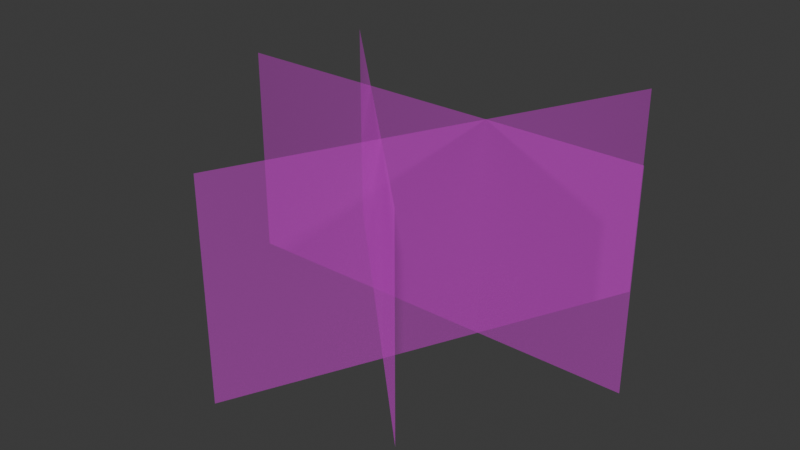 # Source: SM_Env_Grass_Med_Clump_01.blend  (saved by Blender 4.5.88; exported with 4.5.12 LTS)
import bpy
from mathutils import Matrix  # noqa: F401  (used for matrix-valued properties, if any)

bpy.ops.wm.read_factory_settings(use_empty=True)
scene = bpy.context.scene
scene.name = 'Scene'

# ---- collections
col_sm_env_grass_med_clump_01 = bpy.data.collections.new('SM_Env_Grass_Med_Clump_01'); scene.collection.children.link(col_sm_env_grass_med_clump_01)

# ---- images (referenced by path relative to the original .blend; pixels are not part of the script)
import os
ASSET_DIR = os.environ.get("B2B_ASSET_DIR", "")  # directory of the original .blend (textures are referenced by path, not embedded)
HERE = os.path.dirname(os.path.abspath(__file__))  # packed textures are extracted next to this script under _unpacked/

def load_image(name, relpath, width, height, colorspace="sRGB"):
    """Load a texture the original file referenced (path relative to the .blend, or extracted next to this script)."""
    p = next((c for c in (os.path.join(HERE, relpath), os.path.join(ASSET_DIR, relpath)) if relpath and os.path.exists(c)), "")
    if p:
        img = bpy.data.images.load(p, check_existing=True)
        img.name = name
    else:  # same state as the original file: an image datablock whose file is absent (Cycles renders it pink)
        img = bpy.data.images.new(name, width, height)
        img.source = "FILE"
        img.filepath = "//" + (relpath or name)
    img.colorspace_settings.name = colorspace
    return img
img_file3526 = load_image('file3526', 'Grass_01.tga', 1024, 1024, 'sRGB')
img_file3526_001 = load_image('file3526.001', 'Grass_01.tga', 1024, 1024, 'Non-Color')

# ---- materials (node trees are filled in below, after node groups)
mat_grassshd5 = bpy.data.materials.new('grassSHD5')
mat_grassshd5.use_transparency_overlap = False
mat_grassshd5.show_transparent_back = False
mat_grassshd5.diffuse_color = (1.0, 1.0, 1.0, 1.0)
mat_grassshd5.roughness = 0.5528

# ---- material node trees
mat_grassshd5.use_nodes = True; mat_grassshd5.node_tree.nodes.clear()
_N = mat_grassshd5.node_tree.nodes; _L = mat_grassshd5.node_tree.links
n0 = _N.new('ShaderNodeBsdfPrincipled'); n0.name = 'Principled BSDF'; n0.location = (-200, 100)
n0.inputs[2].default_value = 0.5528
n0.inputs[27].default_value = (0.0, 0.0, 0.0, 1.0)
n0.inputs[28].default_value = 1.0
n1 = _N.new('ShaderNodeOutputMaterial'); n1.name = 'Material Output'; n1.location = (200, 100)
n2 = _N.new('ShaderNodeNormalMap'); n2.name = 'Normal Map'; n2.location = (-600, -600)
n2.label = 'Normal/Map'
n3 = _N.new('ShaderNodeTexImage'); n3.name = 'Image Texture'; n3.location = (-600, 300)
n3.image = img_file3526
n4 = _N.new('ShaderNodeTexImage'); n4.name = 'Image Texture.001'; n4.location = (-600, -300)
n4.image = img_file3526_001
_L.new(n0.outputs[0], n1.inputs[0])
_L.new(n2.outputs[0], n0.inputs[5])
_L.new(n3.outputs[0], n0.inputs[0])
_L.new(n4.outputs[0], n0.inputs[4])
n1.is_active_output = True

# ---- world
world_world = bpy.data.worlds.new('World'); scene.world = world_world
world_world.use_nodes = True; world_world.node_tree.nodes.clear()
_N = world_world.node_tree.nodes; _L = world_world.node_tree.links
n0 = _N.new('ShaderNodeOutputWorld'); n0.name = 'World Output'; n0.location = (200, 100)
n1 = _N.new('ShaderNodeBackground'); n1.name = 'Background'; n1.location = (-200, 100)
n1.inputs[0].default_value = (0.05088, 0.05088, 0.05088, 1.0)
_L.new(n1.outputs[0], n0.inputs[0])
n0.is_active_output = True
world_world.color = (0.05088, 0.05088, 0.05088)
world_world.sun_shadow_jitter_overblur = 0.0

# ---- meshes
me_mesh = bpy.data.meshes.new('Mesh')
me_mesh.from_pydata([(-50.0, -2.687, -2.22e-14), (50.0, -2.687, -2.22e-14), (-9.752, -2.687, 54.22), (31.62, -2.687, -36.82), (-44.28, -2.687, -28.89), (26.43, -2.687, 41.82), (-50.0, 47.31, 0.0), (50.0, 47.31, 0.0), (-44.28, 47.31, -28.89), (26.43, 47.31, 41.82), (-9.752, 47.31, 54.22), (31.62, 47.31, -36.82)], [], [(0, 1, 7, 6), (4, 5, 9, 8), (2, 3, 11, 10)])
me_mesh.polygons.foreach_set('use_smooth', [True] * 3)
_k = set([(0, 1), (0, 6), (1, 7), (2, 3), (2, 10), (3, 11), (4, 5), (4, 8), (5, 9), (6, 7), (8, 9), (10, 11)])
me_mesh.attributes.new('sharp_edge', 'BOOLEAN', 'EDGE').data.foreach_set('value', [ (min(e.vertices), max(e.vertices)) in _k for e in me_mesh.edges])
_uv = me_mesh.uv_layers.new(name='map1')
_uv.uv.foreach_set('vector', [0.01238, 0.01238, 0.9876, 0.01238, 0.9876, 0.5, 0.01238, 0.5, 0.01238, 0.01238, 0.9876, 0.01238, 0.9876, 0.5, 0.01238, 0.5, 0.01238, 0.01238, 0.9876, 0.01238, 0.9876, 0.5, 0.01238, 0.5])
_ca = me_mesh.color_attributes.new('red', 'BYTE_COLOR', 'CORNER')
_ca.data.foreach_set('color', [0.0006071, 0.0, 1.0, 1.0, 0.0006071, 0.0, 1.0, 1.0, 0.05127, 1.0, 1.0, 1.0, 0.05127, 1.0, 1.0, 1.0, 0.0006071, 0.0, 1.0, 1.0, 0.0006071, 0.0, 1.0, 1.0, 0.05127, 1.0, 1.0, 1.0, 0.05127, 1.0, 1.0, 1.0, 0.0006071, 0.0, 1.0, 1.0, 0.0006071, 0.0, 1.0, 1.0, 0.05127, 1.0, 1.0, 1.0, 0.05127, 1.0, 1.0, 1.0])
me_mesh.materials.append(mat_grassshd5)
me_mesh.update()
me_mesh.normals_split_custom_set([tuple(v) for v in zip(*[iter([-0.1639, 0.9865, 0.005465, 0.1639, 0.9865, -0.005465, 0.1448, 0.9895, -0.002589, -0.1448, 0.9895, 0.002541, -0.1459, 0.9851, -0.09078, 0.0845, 0.9866, 0.1393, 0.07556, 0.9896, 0.1221, -0.1288, 0.9883, -0.08196, -0.03333, 0.9802, 0.195, 0.1064, 0.987, -0.1201, 0.09286, 0.99, -0.1065, -0.02767, 0.9873, 0.1562])] * 3)])

# ---- objects
ob_sm_env_grass_med_clump_01_lod0 = bpy.data.objects.new('SM_Env_Grass_Med_Clump_01_LOD0', me_mesh)

# ---- transforms, parenting, visibility, modifiers, constraints
ob_sm_env_grass_med_clump_01_lod0.location = (0.0, 0.0, 0.0)
ob_sm_env_grass_med_clump_01_lod0.rotation_euler = (1.571, -0.0, 0.0)
ob_sm_env_grass_med_clump_01_lod0.scale = (0.01, 0.01, 0.01)
ob_sm_env_grass_med_clump_01_lod0.color = (0.8, 0.8, 0.8, 1.0)

# ---- collection membership
col_sm_env_grass_med_clump_01.objects.link(ob_sm_env_grass_med_clump_01_lod0)

# ---- scene / render settings (as saved in the file)
scene.frame_start = 1; scene.frame_end = 250; scene.frame_set(1)
scene.render.engine = 'BLENDER_EEVEE_NEXT'
bpy.context.view_layer.update()

# ---- added for rendering (the .blend has no active camera and no usable light): camera, sun
cam_auto = bpy.data.cameras.new('AutoCamera')
cam_auto.lens = 50.0
cam_auto.sensor_width = 36.0
cam_auto.clip_end = 1000.0
ob_auto_camera = bpy.data.objects.new('AutoCamera', cam_auto)
scene.collection.objects.link(ob_auto_camera)
ob_auto_camera.location = (1.33401, -1.68784, 1.29034)
ob_auto_camera.rotation_euler = (1.09748, -7.21219e-08, 0.694738)
scene.camera = ob_auto_camera
light_auto_sun = bpy.data.lights.new('AutoSun', 'SUN')
light_auto_sun.energy = 3.0
light_auto_sun.angle = 0.0523599
ob_auto_sun = bpy.data.objects.new('AutoSun', light_auto_sun)
scene.collection.objects.link(ob_auto_sun)
ob_auto_sun.rotation_euler = (0.872665, 0.174533, 0.523599)
bpy.context.view_layer.update()
